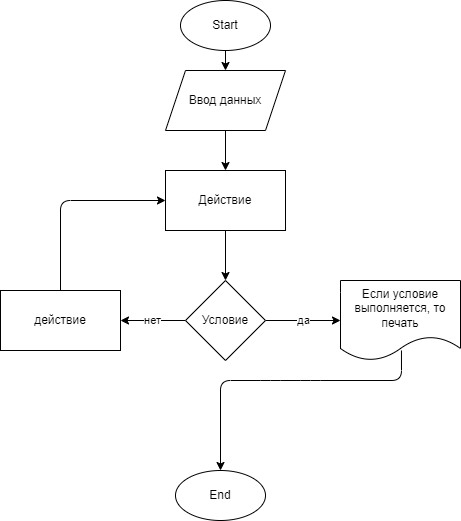

The diagram above was exported from draw.io. Its source (the exported page's mxGraphModel, read from the mxfile embedded in the PNG):
<mxGraphModel dx="818" dy="636" grid="1" gridSize="10" guides="1" tooltips="1" connect="1" arrows="1" fold="1" page="1" pageScale="1" pageWidth="827" pageHeight="1169" math="0" shadow="0">
  <root>
    <mxCell id="0" />
    <mxCell id="1" parent="0" />
    <mxCell id="7" value="" style="edgeStyle=none;html=1;" edge="1" parent="1" source="3" target="6">
      <mxGeometry relative="1" as="geometry" />
    </mxCell>
    <mxCell id="3" value="Start" style="ellipse;whiteSpace=wrap;html=1;" vertex="1" parent="1">
      <mxGeometry x="330" y="10" width="90" height="50" as="geometry" />
    </mxCell>
    <mxCell id="4" value="End" style="ellipse;whiteSpace=wrap;html=1;" vertex="1" parent="1">
      <mxGeometry x="325" y="480" width="90" height="50" as="geometry" />
    </mxCell>
    <mxCell id="9" value="" style="edgeStyle=none;html=1;" edge="1" parent="1" source="6" target="8">
      <mxGeometry relative="1" as="geometry" />
    </mxCell>
    <mxCell id="6" value="Ввод данных" style="shape=parallelogram;perimeter=parallelogramPerimeter;whiteSpace=wrap;html=1;fixedSize=1;" vertex="1" parent="1">
      <mxGeometry x="315" y="80" width="120" height="60" as="geometry" />
    </mxCell>
    <mxCell id="11" style="edgeStyle=none;html=1;entryX=0.5;entryY=0;entryDx=0;entryDy=0;" edge="1" parent="1" source="8" target="10">
      <mxGeometry relative="1" as="geometry" />
    </mxCell>
    <mxCell id="8" value="Действие" style="whiteSpace=wrap;html=1;" vertex="1" parent="1">
      <mxGeometry x="315" y="180" width="120" height="60" as="geometry" />
    </mxCell>
    <mxCell id="13" value="да" style="edgeStyle=none;html=1;entryX=0;entryY=0.5;entryDx=0;entryDy=0;" edge="1" parent="1" source="10" target="12">
      <mxGeometry relative="1" as="geometry" />
    </mxCell>
    <mxCell id="17" value="нет" style="edgeStyle=none;html=1;" edge="1" parent="1" source="10" target="16">
      <mxGeometry relative="1" as="geometry" />
    </mxCell>
    <mxCell id="10" value="Условие" style="rhombus;whiteSpace=wrap;html=1;" vertex="1" parent="1">
      <mxGeometry x="335" y="290" width="80" height="80" as="geometry" />
    </mxCell>
    <mxCell id="20" style="edgeStyle=none;html=1;entryX=0.5;entryY=0;entryDx=0;entryDy=0;exitX=0.508;exitY=0.875;exitDx=0;exitDy=0;exitPerimeter=0;" edge="1" parent="1" source="12" target="4">
      <mxGeometry relative="1" as="geometry">
        <mxPoint x="550" y="390" as="sourcePoint" />
        <Array as="points">
          <mxPoint x="551" y="390" />
          <mxPoint x="460" y="390" />
          <mxPoint x="420" y="390" />
          <mxPoint x="370" y="390" />
        </Array>
      </mxGeometry>
    </mxCell>
    <mxCell id="12" value="Если условие выполняется, то печать" style="shape=document;whiteSpace=wrap;html=1;boundedLbl=1;" vertex="1" parent="1">
      <mxGeometry x="490" y="290" width="120" height="80" as="geometry" />
    </mxCell>
    <mxCell id="19" style="edgeStyle=none;html=1;entryX=0;entryY=0.5;entryDx=0;entryDy=0;" edge="1" parent="1" source="16" target="8">
      <mxGeometry relative="1" as="geometry">
        <Array as="points">
          <mxPoint x="210" y="210" />
        </Array>
      </mxGeometry>
    </mxCell>
    <mxCell id="16" value="действие" style="whiteSpace=wrap;html=1;" vertex="1" parent="1">
      <mxGeometry x="150" y="300" width="120" height="60" as="geometry" />
    </mxCell>
  </root>
</mxGraphModel>